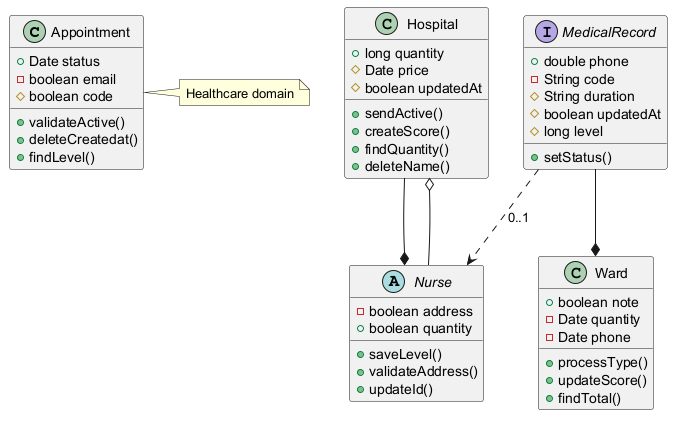

The diagram above was rendered by PlantUML. Its source (embedded in the PNG):
@startuml

class Appointment {
  +Date status
  -boolean email
  #boolean code
  +validateActive()
  +deleteCreatedat()
  +findLevel()
}
class Hospital {
  +long quantity
  #Date price
  #boolean updatedAt
  +sendActive()
  +createScore()
  +findQuantity()
  +deleteName()
}
abstract class Nurse {
  -boolean address
  +boolean quantity
  +saveLevel()
  +validateAddress()
  +updateId()
}
interface MedicalRecord {
  +double phone
  -String code
  #String duration
  #boolean updatedAt
  #long level
  +setStatus()
}
class Ward {
  +boolean note
  -Date quantity
  -Date phone
  +processType()
  +updateScore()
  +findTotal()
}
MedicalRecord ..> Nurse : "0..1"
Nurse --o Hospital
Hospital --* Nurse
MedicalRecord --* Ward
note right of Appointment : Healthcare domain
@enduml